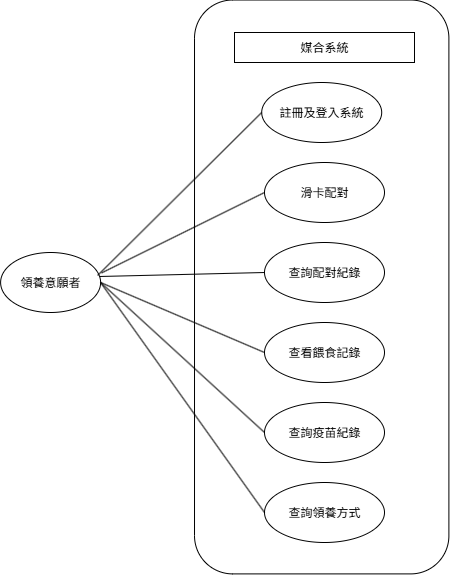

The diagram above was exported from draw.io. Its source (the exported page's mxGraphModel, read from the mxfile embedded in the PNG):
<mxGraphModel dx="1426" dy="749" grid="1" gridSize="10" guides="1" tooltips="1" connect="1" arrows="1" fold="1" page="1" pageScale="1" pageWidth="827" pageHeight="1169" math="0" shadow="0">
  <root>
    <mxCell id="0" />
    <mxCell id="1" parent="0" />
    <mxCell id="kStriy56SM-MNViLEd7Z-1" value="領養意願者" style="ellipse;whiteSpace=wrap;html=1;" parent="1" vertex="1">
      <mxGeometry x="86.11" y="300" width="100" height="60" as="geometry" />
    </mxCell>
    <mxCell id="kStriy56SM-MNViLEd7Z-2" value="" style="rounded=1;whiteSpace=wrap;html=1;rotation=90;" parent="1" vertex="1">
      <mxGeometry x="120.26" y="207.26" width="573.89" height="254.38" as="geometry" />
    </mxCell>
    <mxCell id="kStriy56SM-MNViLEd7Z-3" value="媒合系統" style="rounded=0;whiteSpace=wrap;html=1;" parent="1" vertex="1">
      <mxGeometry x="320" y="80" width="180" height="30" as="geometry" />
    </mxCell>
    <mxCell id="kStriy56SM-MNViLEd7Z-4" value="註冊及登入系統" style="ellipse;whiteSpace=wrap;html=1;" parent="1" vertex="1">
      <mxGeometry x="347.2" y="130" width="120" height="60" as="geometry" />
    </mxCell>
    <mxCell id="kStriy56SM-MNViLEd7Z-5" value="滑卡配對" style="ellipse;whiteSpace=wrap;html=1;" parent="1" vertex="1">
      <mxGeometry x="350" y="210" width="120" height="60" as="geometry" />
    </mxCell>
    <mxCell id="kStriy56SM-MNViLEd7Z-6" value="查詢配對紀錄" style="ellipse;whiteSpace=wrap;html=1;" parent="1" vertex="1">
      <mxGeometry x="350" y="290" width="120" height="60" as="geometry" />
    </mxCell>
    <mxCell id="kStriy56SM-MNViLEd7Z-7" value="查看餵食記錄" style="ellipse;whiteSpace=wrap;html=1;" parent="1" vertex="1">
      <mxGeometry x="350" y="370" width="120" height="60" as="geometry" />
    </mxCell>
    <mxCell id="kStriy56SM-MNViLEd7Z-8" value="查詢疫苗紀錄" style="ellipse;whiteSpace=wrap;html=1;" parent="1" vertex="1">
      <mxGeometry x="350" y="450" width="120" height="60" as="geometry" />
    </mxCell>
    <mxCell id="kStriy56SM-MNViLEd7Z-9" value="查詢領養方式" style="ellipse;whiteSpace=wrap;html=1;" parent="1" vertex="1">
      <mxGeometry x="350" y="530" width="120" height="60" as="geometry" />
    </mxCell>
    <mxCell id="kStriy56SM-MNViLEd7Z-11" value="" style="endArrow=none;html=1;rounded=0;entryX=0;entryY=0.5;entryDx=0;entryDy=0;exitX=0.97;exitY=0.383;exitDx=0;exitDy=0;exitPerimeter=0;" parent="1" source="kStriy56SM-MNViLEd7Z-1" target="kStriy56SM-MNViLEd7Z-4" edge="1">
      <mxGeometry width="50" height="50" relative="1" as="geometry">
        <mxPoint x="170" y="370" as="sourcePoint" />
        <mxPoint x="220" y="320" as="targetPoint" />
      </mxGeometry>
    </mxCell>
    <mxCell id="kStriy56SM-MNViLEd7Z-12" value="" style="endArrow=none;html=1;rounded=0;entryX=0;entryY=0.5;entryDx=0;entryDy=0;exitX=1.01;exitY=0.34;exitDx=0;exitDy=0;exitPerimeter=0;" parent="1" source="kStriy56SM-MNViLEd7Z-1" target="kStriy56SM-MNViLEd7Z-5" edge="1">
      <mxGeometry width="50" height="50" relative="1" as="geometry">
        <mxPoint x="170" y="370" as="sourcePoint" />
        <mxPoint x="220" y="320" as="targetPoint" />
      </mxGeometry>
    </mxCell>
    <mxCell id="kStriy56SM-MNViLEd7Z-13" value="" style="endArrow=none;html=1;rounded=0;entryX=0;entryY=0.5;entryDx=0;entryDy=0;exitX=0.99;exitY=0.4;exitDx=0;exitDy=0;exitPerimeter=0;" parent="1" source="kStriy56SM-MNViLEd7Z-1" target="kStriy56SM-MNViLEd7Z-6" edge="1">
      <mxGeometry width="50" height="50" relative="1" as="geometry">
        <mxPoint x="160" y="370" as="sourcePoint" />
        <mxPoint x="210" y="320" as="targetPoint" />
      </mxGeometry>
    </mxCell>
    <mxCell id="kStriy56SM-MNViLEd7Z-14" value="" style="endArrow=none;html=1;rounded=0;entryX=0;entryY=0.5;entryDx=0;entryDy=0;exitX=1;exitY=0.5;exitDx=0;exitDy=0;" parent="1" source="kStriy56SM-MNViLEd7Z-1" target="kStriy56SM-MNViLEd7Z-7" edge="1">
      <mxGeometry width="50" height="50" relative="1" as="geometry">
        <mxPoint x="190" y="410" as="sourcePoint" />
        <mxPoint x="240" y="360" as="targetPoint" />
      </mxGeometry>
    </mxCell>
    <mxCell id="WLTLOWo0PyFL4zKAET3Y-1" value="" style="endArrow=none;html=1;rounded=0;entryX=0;entryY=0.5;entryDx=0;entryDy=0;exitX=1;exitY=0.5;exitDx=0;exitDy=0;" parent="1" source="kStriy56SM-MNViLEd7Z-1" target="kStriy56SM-MNViLEd7Z-8" edge="1">
      <mxGeometry width="50" height="50" relative="1" as="geometry">
        <mxPoint x="190" y="440" as="sourcePoint" />
        <mxPoint x="340" y="370" as="targetPoint" />
        <Array as="points" />
      </mxGeometry>
    </mxCell>
    <mxCell id="WLTLOWo0PyFL4zKAET3Y-2" value="" style="endArrow=none;html=1;rounded=0;exitX=0;exitY=0.5;exitDx=0;exitDy=0;entryX=1;entryY=0.5;entryDx=0;entryDy=0;" parent="1" source="kStriy56SM-MNViLEd7Z-9" target="kStriy56SM-MNViLEd7Z-1" edge="1">
      <mxGeometry width="50" height="50" relative="1" as="geometry">
        <mxPoint x="150" y="470" as="sourcePoint" />
        <mxPoint x="200" y="420" as="targetPoint" />
      </mxGeometry>
    </mxCell>
  </root>
</mxGraphModel>